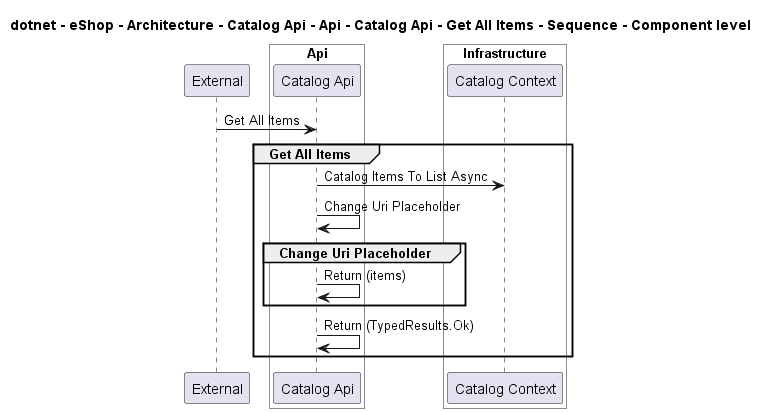

The diagram above was rendered by PlantUML. Its source (embedded in the PNG):
@startuml

title dotnet - eShop - Architecture - Catalog Api - Api - Catalog Api - Get All Items - Sequence - Component level

participant "External" as C4InterFlow.SoftwareSystems.ExternalSystem

box "Catalog Api" #White
    
box "Api" #White
    participant "Catalog Api" as dotnet.eShop.Architecture.SoftwareSystems.CatalogApi.Containers.Api.Components.CatalogApi
end box

    
box "Infrastructure" #White
    participant "Catalog Context" as dotnet.eShop.Architecture.SoftwareSystems.CatalogApi.Containers.Infrastructure.Components.CatalogContext
end box

end box


C4InterFlow.SoftwareSystems.ExternalSystem -> dotnet.eShop.Architecture.SoftwareSystems.CatalogApi.Containers.Api.Components.CatalogApi : Get All Items
group Get All Items
dotnet.eShop.Architecture.SoftwareSystems.CatalogApi.Containers.Api.Components.CatalogApi -> dotnet.eShop.Architecture.SoftwareSystems.CatalogApi.Containers.Infrastructure.Components.CatalogContext : Catalog Items To List Async
dotnet.eShop.Architecture.SoftwareSystems.CatalogApi.Containers.Api.Components.CatalogApi -> dotnet.eShop.Architecture.SoftwareSystems.CatalogApi.Containers.Api.Components.CatalogApi : Change Uri Placeholder
group Change Uri Placeholder
dotnet.eShop.Architecture.SoftwareSystems.CatalogApi.Containers.Api.Components.CatalogApi -> dotnet.eShop.Architecture.SoftwareSystems.CatalogApi.Containers.Api.Components.CatalogApi : Return (items)
end
dotnet.eShop.Architecture.SoftwareSystems.CatalogApi.Containers.Api.Components.CatalogApi -> dotnet.eShop.Architecture.SoftwareSystems.CatalogApi.Containers.Api.Components.CatalogApi : Return (TypedResults.Ok)
end


@enduml